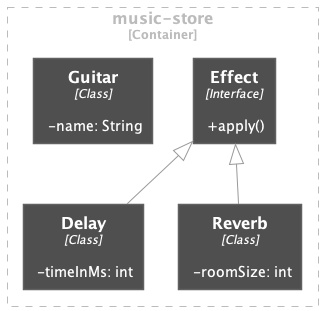

The diagram above was rendered by PlantUML. Its source (embedded in the PNG):
@startuml music-store-phase-2.puml

!include https://raw.githubusercontent.com/plantuml-stdlib/C4-PlantUML/master/C4_Component.puml
HIDE_STEREOTYPE()

skinparam backgroundColor transparent
skinparam monochrome reverse

Container_Boundary(musicStore, "music-store") {
    Component(guitar, "Guitar", "Class", "-name: String")
    Component(effect, "Effect", "Interface", "+apply()")
    Component(delay, "Delay", "Class", "-timeInMs: int")
    Component(reverb, "Reverb", "Class", "-roomSize: int")

    delay -u-|> effect
    reverb -u-|> effect
}

@enduml